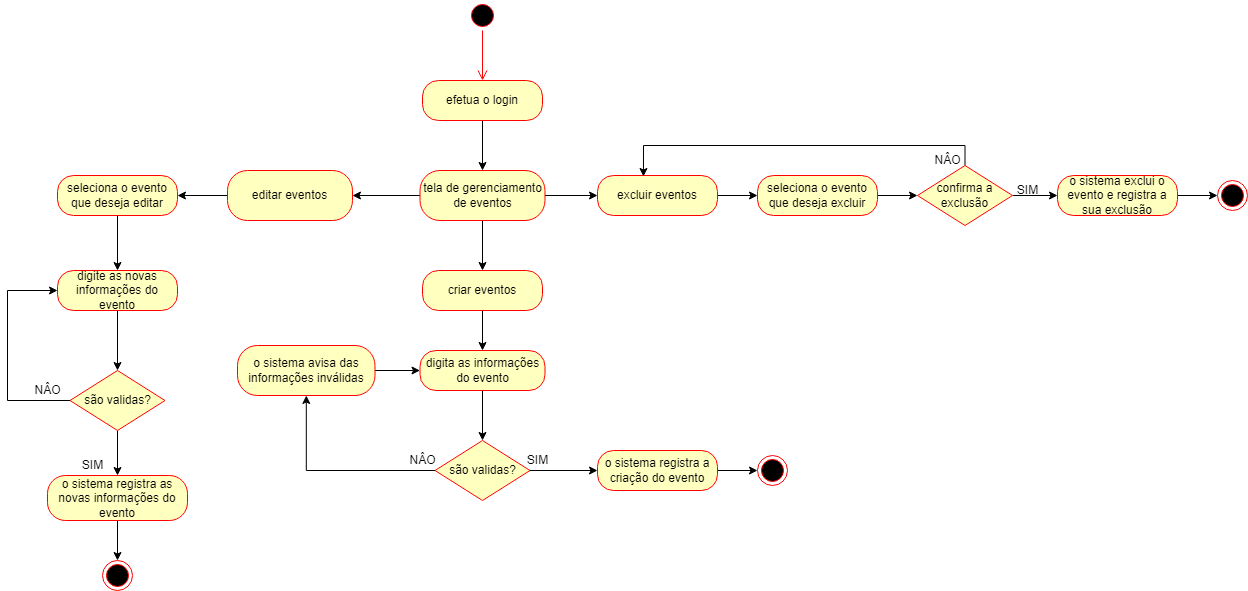

The diagram above was exported from draw.io. Its source (the exported page's mxGraphModel, read from the mxfile embedded in the PNG):
<mxGraphModel dx="2249" dy="794" grid="1" gridSize="10" guides="1" tooltips="1" connect="1" arrows="1" fold="1" page="1" pageScale="1" pageWidth="827" pageHeight="1169" math="0" shadow="0">
  <root>
    <mxCell id="0" />
    <mxCell id="1" parent="0" />
    <mxCell id="NuWdIfFmvw0LDupdvGiF-1" value="" style="ellipse;html=1;shape=startState;fillColor=#000000;strokeColor=#ff0000;" vertex="1" parent="1">
      <mxGeometry x="320" y="140" width="30" height="30" as="geometry" />
    </mxCell>
    <mxCell id="NuWdIfFmvw0LDupdvGiF-2" value="" style="edgeStyle=orthogonalEdgeStyle;html=1;verticalAlign=bottom;endArrow=open;endSize=8;strokeColor=#ff0000;rounded=0;entryX=0.5;entryY=0;entryDx=0;entryDy=0;" edge="1" source="NuWdIfFmvw0LDupdvGiF-1" parent="1" target="NuWdIfFmvw0LDupdvGiF-3">
      <mxGeometry relative="1" as="geometry">
        <mxPoint x="335" y="230" as="targetPoint" />
      </mxGeometry>
    </mxCell>
    <mxCell id="NuWdIfFmvw0LDupdvGiF-6" style="edgeStyle=orthogonalEdgeStyle;rounded=0;orthogonalLoop=1;jettySize=auto;html=1;exitX=0.5;exitY=1;exitDx=0;exitDy=0;" edge="1" parent="1" source="NuWdIfFmvw0LDupdvGiF-3" target="NuWdIfFmvw0LDupdvGiF-5">
      <mxGeometry relative="1" as="geometry" />
    </mxCell>
    <mxCell id="NuWdIfFmvw0LDupdvGiF-3" value="efetua o login" style="rounded=1;whiteSpace=wrap;html=1;arcSize=40;fontColor=#000000;fillColor=#ffffc0;strokeColor=#ff0000;" vertex="1" parent="1">
      <mxGeometry x="275" y="220" width="120" height="40" as="geometry" />
    </mxCell>
    <mxCell id="NuWdIfFmvw0LDupdvGiF-8" style="edgeStyle=orthogonalEdgeStyle;rounded=0;orthogonalLoop=1;jettySize=auto;html=1;exitX=0.5;exitY=1;exitDx=0;exitDy=0;entryX=0.5;entryY=0;entryDx=0;entryDy=0;" edge="1" parent="1" source="NuWdIfFmvw0LDupdvGiF-5" target="NuWdIfFmvw0LDupdvGiF-7">
      <mxGeometry relative="1" as="geometry" />
    </mxCell>
    <mxCell id="NuWdIfFmvw0LDupdvGiF-26" style="edgeStyle=orthogonalEdgeStyle;rounded=0;orthogonalLoop=1;jettySize=auto;html=1;exitX=1;exitY=0.5;exitDx=0;exitDy=0;" edge="1" parent="1" source="NuWdIfFmvw0LDupdvGiF-5" target="NuWdIfFmvw0LDupdvGiF-27">
      <mxGeometry relative="1" as="geometry">
        <mxPoint x="440" y="335" as="targetPoint" />
      </mxGeometry>
    </mxCell>
    <mxCell id="NuWdIfFmvw0LDupdvGiF-41" style="edgeStyle=orthogonalEdgeStyle;rounded=0;orthogonalLoop=1;jettySize=auto;html=1;exitX=0;exitY=0.5;exitDx=0;exitDy=0;entryX=1;entryY=0.5;entryDx=0;entryDy=0;" edge="1" parent="1" source="NuWdIfFmvw0LDupdvGiF-5" target="NuWdIfFmvw0LDupdvGiF-40">
      <mxGeometry relative="1" as="geometry" />
    </mxCell>
    <mxCell id="NuWdIfFmvw0LDupdvGiF-5" value="tela de gerenciamento de eventos" style="rounded=1;whiteSpace=wrap;html=1;arcSize=40;fontColor=#000000;fillColor=#ffffc0;strokeColor=#ff0000;" vertex="1" parent="1">
      <mxGeometry x="272.5" y="310" width="125" height="50" as="geometry" />
    </mxCell>
    <mxCell id="NuWdIfFmvw0LDupdvGiF-10" style="edgeStyle=orthogonalEdgeStyle;rounded=0;orthogonalLoop=1;jettySize=auto;html=1;exitX=0.5;exitY=1;exitDx=0;exitDy=0;" edge="1" parent="1" source="NuWdIfFmvw0LDupdvGiF-7" target="NuWdIfFmvw0LDupdvGiF-9">
      <mxGeometry relative="1" as="geometry" />
    </mxCell>
    <mxCell id="NuWdIfFmvw0LDupdvGiF-7" value="criar eventos" style="rounded=1;whiteSpace=wrap;html=1;arcSize=40;fontColor=#000000;fillColor=#ffffc0;strokeColor=#ff0000;" vertex="1" parent="1">
      <mxGeometry x="275" y="410" width="120" height="40" as="geometry" />
    </mxCell>
    <mxCell id="NuWdIfFmvw0LDupdvGiF-16" style="edgeStyle=orthogonalEdgeStyle;rounded=0;orthogonalLoop=1;jettySize=auto;html=1;exitX=0.5;exitY=1;exitDx=0;exitDy=0;" edge="1" parent="1" source="NuWdIfFmvw0LDupdvGiF-9" target="NuWdIfFmvw0LDupdvGiF-13">
      <mxGeometry relative="1" as="geometry" />
    </mxCell>
    <mxCell id="NuWdIfFmvw0LDupdvGiF-9" value="digita as informações do evento" style="rounded=1;whiteSpace=wrap;html=1;arcSize=40;fontColor=#000000;fillColor=#ffffc0;strokeColor=#ff0000;" vertex="1" parent="1">
      <mxGeometry x="272.5" y="490" width="125" height="40" as="geometry" />
    </mxCell>
    <mxCell id="NuWdIfFmvw0LDupdvGiF-18" style="edgeStyle=orthogonalEdgeStyle;rounded=0;orthogonalLoop=1;jettySize=auto;html=1;exitX=1;exitY=0.5;exitDx=0;exitDy=0;" edge="1" parent="1" source="NuWdIfFmvw0LDupdvGiF-11" target="NuWdIfFmvw0LDupdvGiF-9">
      <mxGeometry relative="1" as="geometry" />
    </mxCell>
    <mxCell id="NuWdIfFmvw0LDupdvGiF-11" value="o sistema avisa das informações inválidas" style="rounded=1;whiteSpace=wrap;html=1;arcSize=40;fontColor=#000000;fillColor=#ffffc0;strokeColor=#ff0000;" vertex="1" parent="1">
      <mxGeometry x="90" y="485" width="137.5" height="50" as="geometry" />
    </mxCell>
    <mxCell id="NuWdIfFmvw0LDupdvGiF-17" style="edgeStyle=orthogonalEdgeStyle;rounded=0;orthogonalLoop=1;jettySize=auto;html=1;exitX=0;exitY=0.5;exitDx=0;exitDy=0;" edge="1" parent="1" source="NuWdIfFmvw0LDupdvGiF-13" target="NuWdIfFmvw0LDupdvGiF-11">
      <mxGeometry relative="1" as="geometry">
        <mxPoint x="160" y="610" as="targetPoint" />
      </mxGeometry>
    </mxCell>
    <mxCell id="NuWdIfFmvw0LDupdvGiF-21" style="edgeStyle=orthogonalEdgeStyle;rounded=0;orthogonalLoop=1;jettySize=auto;html=1;exitX=1;exitY=0.5;exitDx=0;exitDy=0;entryX=0;entryY=0.5;entryDx=0;entryDy=0;" edge="1" parent="1" source="NuWdIfFmvw0LDupdvGiF-13" target="NuWdIfFmvw0LDupdvGiF-20">
      <mxGeometry relative="1" as="geometry" />
    </mxCell>
    <mxCell id="NuWdIfFmvw0LDupdvGiF-13" value="são validas?" style="rhombus;whiteSpace=wrap;html=1;fillColor=#ffffc0;strokeColor=#ff0000;" vertex="1" parent="1">
      <mxGeometry x="287.5" y="580" width="95" height="60" as="geometry" />
    </mxCell>
    <mxCell id="NuWdIfFmvw0LDupdvGiF-19" value="NÂO" style="text;html=1;align=center;verticalAlign=middle;resizable=0;points=[];autosize=1;strokeColor=none;fillColor=none;" vertex="1" parent="1">
      <mxGeometry x="250" y="585" width="50" height="30" as="geometry" />
    </mxCell>
    <mxCell id="NuWdIfFmvw0LDupdvGiF-25" style="edgeStyle=orthogonalEdgeStyle;rounded=0;orthogonalLoop=1;jettySize=auto;html=1;exitX=1;exitY=0.5;exitDx=0;exitDy=0;entryX=0;entryY=0.5;entryDx=0;entryDy=0;" edge="1" parent="1" source="NuWdIfFmvw0LDupdvGiF-20" target="NuWdIfFmvw0LDupdvGiF-23">
      <mxGeometry relative="1" as="geometry" />
    </mxCell>
    <mxCell id="NuWdIfFmvw0LDupdvGiF-20" value="o sistema registra a criação do evento" style="rounded=1;whiteSpace=wrap;html=1;arcSize=40;fontColor=#000000;fillColor=#ffffc0;strokeColor=#ff0000;" vertex="1" parent="1">
      <mxGeometry x="450" y="590" width="120" height="40" as="geometry" />
    </mxCell>
    <mxCell id="NuWdIfFmvw0LDupdvGiF-22" value="SIM" style="text;html=1;align=center;verticalAlign=middle;resizable=0;points=[];autosize=1;strokeColor=none;fillColor=none;" vertex="1" parent="1">
      <mxGeometry x="370" y="585" width="40" height="30" as="geometry" />
    </mxCell>
    <mxCell id="NuWdIfFmvw0LDupdvGiF-23" value="" style="ellipse;html=1;shape=endState;fillColor=#000000;strokeColor=#ff0000;" vertex="1" parent="1">
      <mxGeometry x="610" y="595" width="30" height="30" as="geometry" />
    </mxCell>
    <mxCell id="NuWdIfFmvw0LDupdvGiF-29" style="edgeStyle=orthogonalEdgeStyle;rounded=0;orthogonalLoop=1;jettySize=auto;html=1;exitX=1;exitY=0.5;exitDx=0;exitDy=0;" edge="1" parent="1" source="NuWdIfFmvw0LDupdvGiF-27" target="NuWdIfFmvw0LDupdvGiF-28">
      <mxGeometry relative="1" as="geometry" />
    </mxCell>
    <mxCell id="NuWdIfFmvw0LDupdvGiF-27" value="excluir eventos" style="rounded=1;whiteSpace=wrap;html=1;arcSize=40;fontColor=#000000;fillColor=#ffffc0;strokeColor=#ff0000;" vertex="1" parent="1">
      <mxGeometry x="450" y="315" width="120" height="40" as="geometry" />
    </mxCell>
    <mxCell id="NuWdIfFmvw0LDupdvGiF-31" style="edgeStyle=orthogonalEdgeStyle;rounded=0;orthogonalLoop=1;jettySize=auto;html=1;exitX=1;exitY=0.5;exitDx=0;exitDy=0;" edge="1" parent="1" source="NuWdIfFmvw0LDupdvGiF-28" target="NuWdIfFmvw0LDupdvGiF-30">
      <mxGeometry relative="1" as="geometry" />
    </mxCell>
    <mxCell id="NuWdIfFmvw0LDupdvGiF-28" value="seleciona o evento que deseja excluir" style="rounded=1;whiteSpace=wrap;html=1;arcSize=40;fontColor=#000000;fillColor=#ffffc0;strokeColor=#ff0000;" vertex="1" parent="1">
      <mxGeometry x="610" y="315" width="120" height="40" as="geometry" />
    </mxCell>
    <mxCell id="NuWdIfFmvw0LDupdvGiF-32" style="edgeStyle=orthogonalEdgeStyle;rounded=0;orthogonalLoop=1;jettySize=auto;html=1;exitX=1;exitY=0.5;exitDx=0;exitDy=0;" edge="1" parent="1" source="NuWdIfFmvw0LDupdvGiF-30" target="NuWdIfFmvw0LDupdvGiF-33">
      <mxGeometry relative="1" as="geometry">
        <mxPoint x="910" y="335" as="targetPoint" />
      </mxGeometry>
    </mxCell>
    <mxCell id="NuWdIfFmvw0LDupdvGiF-37" style="edgeStyle=orthogonalEdgeStyle;rounded=0;orthogonalLoop=1;jettySize=auto;html=1;exitX=0.5;exitY=0;exitDx=0;exitDy=0;entryX=0.383;entryY=0.025;entryDx=0;entryDy=0;entryPerimeter=0;" edge="1" parent="1" source="NuWdIfFmvw0LDupdvGiF-30" target="NuWdIfFmvw0LDupdvGiF-27">
      <mxGeometry relative="1" as="geometry" />
    </mxCell>
    <mxCell id="NuWdIfFmvw0LDupdvGiF-30" value="confirma a exclusão" style="rhombus;whiteSpace=wrap;html=1;fillColor=#ffffc0;strokeColor=#ff0000;" vertex="1" parent="1">
      <mxGeometry x="770" y="305" width="95" height="60" as="geometry" />
    </mxCell>
    <mxCell id="NuWdIfFmvw0LDupdvGiF-35" style="edgeStyle=orthogonalEdgeStyle;rounded=0;orthogonalLoop=1;jettySize=auto;html=1;exitX=1;exitY=0.5;exitDx=0;exitDy=0;" edge="1" parent="1" source="NuWdIfFmvw0LDupdvGiF-33" target="NuWdIfFmvw0LDupdvGiF-34">
      <mxGeometry relative="1" as="geometry" />
    </mxCell>
    <mxCell id="NuWdIfFmvw0LDupdvGiF-33" value="o sistema exclui o evento e registra a sua exclusão" style="rounded=1;whiteSpace=wrap;html=1;arcSize=40;fontColor=#000000;fillColor=#ffffc0;strokeColor=#ff0000;" vertex="1" parent="1">
      <mxGeometry x="910" y="315" width="120" height="40" as="geometry" />
    </mxCell>
    <mxCell id="NuWdIfFmvw0LDupdvGiF-34" value="" style="ellipse;html=1;shape=endState;fillColor=#000000;strokeColor=#ff0000;" vertex="1" parent="1">
      <mxGeometry x="1070" y="320" width="30" height="30" as="geometry" />
    </mxCell>
    <mxCell id="NuWdIfFmvw0LDupdvGiF-36" value="SIM" style="text;html=1;align=center;verticalAlign=middle;resizable=0;points=[];autosize=1;strokeColor=none;fillColor=none;" vertex="1" parent="1">
      <mxGeometry x="860" y="315" width="40" height="30" as="geometry" />
    </mxCell>
    <mxCell id="NuWdIfFmvw0LDupdvGiF-38" value="NÂO" style="text;html=1;align=center;verticalAlign=middle;resizable=0;points=[];autosize=1;strokeColor=none;fillColor=none;" vertex="1" parent="1">
      <mxGeometry x="775" y="285" width="50" height="30" as="geometry" />
    </mxCell>
    <mxCell id="NuWdIfFmvw0LDupdvGiF-43" style="edgeStyle=orthogonalEdgeStyle;rounded=0;orthogonalLoop=1;jettySize=auto;html=1;exitX=0;exitY=0.5;exitDx=0;exitDy=0;" edge="1" parent="1" source="NuWdIfFmvw0LDupdvGiF-40" target="NuWdIfFmvw0LDupdvGiF-42">
      <mxGeometry relative="1" as="geometry" />
    </mxCell>
    <mxCell id="NuWdIfFmvw0LDupdvGiF-40" value="editar eventos" style="rounded=1;whiteSpace=wrap;html=1;arcSize=40;fontColor=#000000;fillColor=#ffffc0;strokeColor=#ff0000;" vertex="1" parent="1">
      <mxGeometry x="80" y="310" width="125" height="50" as="geometry" />
    </mxCell>
    <mxCell id="NuWdIfFmvw0LDupdvGiF-45" style="edgeStyle=orthogonalEdgeStyle;rounded=0;orthogonalLoop=1;jettySize=auto;html=1;exitX=0.5;exitY=1;exitDx=0;exitDy=0;" edge="1" parent="1" source="NuWdIfFmvw0LDupdvGiF-42" target="NuWdIfFmvw0LDupdvGiF-44">
      <mxGeometry relative="1" as="geometry" />
    </mxCell>
    <mxCell id="NuWdIfFmvw0LDupdvGiF-42" value="seleciona o evento que deseja editar" style="rounded=1;whiteSpace=wrap;html=1;arcSize=40;fontColor=#000000;fillColor=#ffffc0;strokeColor=#ff0000;" vertex="1" parent="1">
      <mxGeometry x="-90" y="315" width="120" height="40" as="geometry" />
    </mxCell>
    <mxCell id="NuWdIfFmvw0LDupdvGiF-47" style="edgeStyle=orthogonalEdgeStyle;rounded=0;orthogonalLoop=1;jettySize=auto;html=1;exitX=0.5;exitY=1;exitDx=0;exitDy=0;" edge="1" parent="1" source="NuWdIfFmvw0LDupdvGiF-44" target="NuWdIfFmvw0LDupdvGiF-48">
      <mxGeometry relative="1" as="geometry">
        <mxPoint x="-30" y="500" as="targetPoint" />
      </mxGeometry>
    </mxCell>
    <mxCell id="NuWdIfFmvw0LDupdvGiF-44" value="digite as novas informações do evento" style="rounded=1;whiteSpace=wrap;html=1;arcSize=40;fontColor=#000000;fillColor=#ffffc0;strokeColor=#ff0000;" vertex="1" parent="1">
      <mxGeometry x="-90" y="410" width="120" height="40" as="geometry" />
    </mxCell>
    <mxCell id="NuWdIfFmvw0LDupdvGiF-50" style="edgeStyle=orthogonalEdgeStyle;rounded=0;orthogonalLoop=1;jettySize=auto;html=1;exitX=0;exitY=0.5;exitDx=0;exitDy=0;entryX=0;entryY=0.5;entryDx=0;entryDy=0;" edge="1" parent="1" source="NuWdIfFmvw0LDupdvGiF-48" target="NuWdIfFmvw0LDupdvGiF-44">
      <mxGeometry relative="1" as="geometry">
        <Array as="points">
          <mxPoint x="-140" y="540" />
          <mxPoint x="-140" y="430" />
        </Array>
      </mxGeometry>
    </mxCell>
    <mxCell id="NuWdIfFmvw0LDupdvGiF-53" style="edgeStyle=orthogonalEdgeStyle;rounded=0;orthogonalLoop=1;jettySize=auto;html=1;exitX=0.5;exitY=1;exitDx=0;exitDy=0;" edge="1" parent="1" source="NuWdIfFmvw0LDupdvGiF-48" target="NuWdIfFmvw0LDupdvGiF-52">
      <mxGeometry relative="1" as="geometry" />
    </mxCell>
    <mxCell id="NuWdIfFmvw0LDupdvGiF-48" value="são validas?" style="rhombus;whiteSpace=wrap;html=1;fillColor=#ffffc0;strokeColor=#ff0000;" vertex="1" parent="1">
      <mxGeometry x="-77.5" y="510" width="95" height="60" as="geometry" />
    </mxCell>
    <mxCell id="NuWdIfFmvw0LDupdvGiF-51" value="NÂO" style="text;html=1;align=center;verticalAlign=middle;resizable=0;points=[];autosize=1;strokeColor=none;fillColor=none;" vertex="1" parent="1">
      <mxGeometry x="-125" y="515" width="50" height="30" as="geometry" />
    </mxCell>
    <mxCell id="NuWdIfFmvw0LDupdvGiF-56" style="edgeStyle=orthogonalEdgeStyle;rounded=0;orthogonalLoop=1;jettySize=auto;html=1;exitX=0.5;exitY=1;exitDx=0;exitDy=0;" edge="1" parent="1" source="NuWdIfFmvw0LDupdvGiF-52" target="NuWdIfFmvw0LDupdvGiF-55">
      <mxGeometry relative="1" as="geometry" />
    </mxCell>
    <mxCell id="NuWdIfFmvw0LDupdvGiF-52" value="o sistema registra as novas informações do evento" style="rounded=1;whiteSpace=wrap;html=1;arcSize=40;fontColor=#000000;fillColor=#ffffc0;strokeColor=#ff0000;" vertex="1" parent="1">
      <mxGeometry x="-100" y="615" width="140" height="45" as="geometry" />
    </mxCell>
    <mxCell id="NuWdIfFmvw0LDupdvGiF-54" value="SIM" style="text;html=1;align=center;verticalAlign=middle;resizable=0;points=[];autosize=1;strokeColor=none;fillColor=none;" vertex="1" parent="1">
      <mxGeometry x="-75" y="590" width="40" height="30" as="geometry" />
    </mxCell>
    <mxCell id="NuWdIfFmvw0LDupdvGiF-55" value="" style="ellipse;html=1;shape=endState;fillColor=#000000;strokeColor=#ff0000;" vertex="1" parent="1">
      <mxGeometry x="-45" y="700" width="30" height="30" as="geometry" />
    </mxCell>
  </root>
</mxGraphModel>